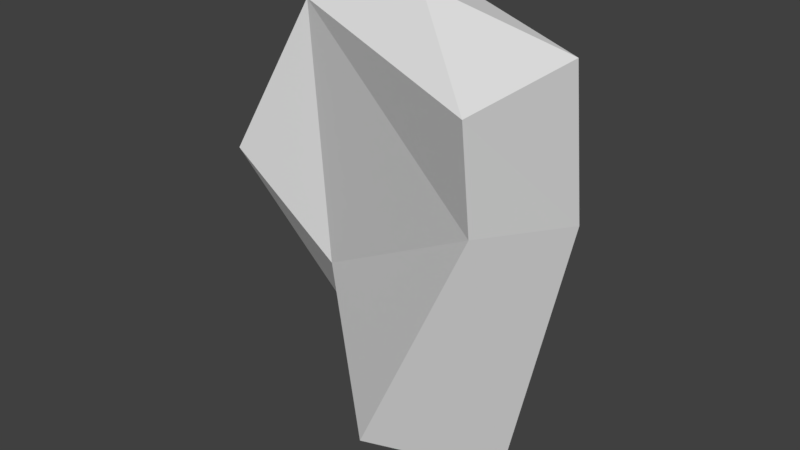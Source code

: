 # Source: huf_handl.blend  (saved by Blender 2.82.7; exported with 4.5.12 LTS)
import bpy
from mathutils import Matrix  # noqa: F401  (used for matrix-valued properties, if any)

bpy.ops.wm.read_factory_settings(use_empty=True)
scene = bpy.context.scene
scene.name = 'Scene'

# ---- collections
col_collection_1 = bpy.data.collections.new('Collection 1'); scene.collection.children.link(col_collection_1)

# ---- materials (node trees are filled in below, after node groups)
mat_standard = bpy.data.materials.new('Standard')
mat_standard.alpha_threshold = 0.0
mat_standard.use_transparent_shadow = False
mat_standard.specular_color = (0.0, 0.0, 0.0)
mat_standard.roughness = 0.5

# ---- material node trees

# ---- world
world_world = bpy.data.worlds.new('World'); scene.world = world_world
world_world.color = (0.05088, 0.05088, 0.05088)
world_world.use_sun_shadow = False
world_world.sun_shadow_jitter_overblur = 0.0
world_world.cycles.sampling_method = 'MANUAL'

# ---- meshes
me_geometry_n23530 = bpy.data.meshes.new('Geometry_n23530')
me_geometry_n23530.from_pydata([(-3.102, -0.8623, 9.599), (-2.335, 1.531, 10.11), (-2.47, 0.4011, 0.8176), (2.437, -3.091, 9.088), (2.148, -1.021, 0.5132), (3.041, -0.6599, 9.618), (-2.526, -0.9981, 3.842), (-0.8595, -2.032, 0.4563), (0.3574, 2.18, 1.13), (-0.6821, 0.2227, -0.2154), (-0.4231, -0.6043, 10.3), (2.941, 0.009104, 6.142), (2.395, -2.756, 6.774), (-4.546, 1.256, 6.424), (-5.122, -1.135, 5.912)], [], [(8, 13, 1), (5, 8, 1), (7, 2, 9), (6, 2, 7), (0, 12, 3), (2, 13, 8), (4, 9, 8), (8, 9, 2), (7, 9, 4), (3, 5, 10), (1, 0, 10), (3, 10, 0), (5, 1, 10), (12, 11, 3), (8, 11, 4), (11, 8, 5), (11, 12, 4), (7, 4, 12), (5, 3, 11), (6, 7, 12), (6, 12, 0), (2, 6, 14), (6, 0, 14), (2, 14, 13), (1, 14, 0), (13, 14, 1)])
_uv = me_geometry_n23530.uv_layers.new(name='UVMap')
_uv.uv.foreach_set('vector', [0.5219, 0.0002103, 0.2083, 0.1854, 0.0002103, 0.1126, 0.8673, 0.03114, 0.6542, 0.4426, 0.5223, 0.0002103, 0.9512, 0.4754, 0.9512, 0.6971, 0.84, 0.5916, 0.2948, 0.3747, 0.471, 0.2975, 0.5219, 0.5489, 0.4477, 0.9038, 0.3361, 0.5493, 0.4477, 0.5494, 0.471, 0.2975, 0.2083, 0.1854, 0.5219, 0.0002103, 0.7244, 0.4751, 0.84, 0.5916, 0.717, 0.7008, 0.717, 0.7008, 0.84, 0.5916, 0.9512, 0.6971, 0.9512, 0.4754, 0.84, 0.5916, 0.7244, 0.4751, 0.9983, 0.3539, 0.8677, 0.3556, 0.9336, 0.1784, 0.8677, 0.009959, 0.9983, 0.0002103, 0.9336, 0.1784, 0.9983, 0.3539, 0.9336, 0.1784, 0.9983, 0.0002103, 0.8677, 0.3556, 0.8677, 0.009959, 0.9336, 0.1784, 0.674, 0.633, 0.5362, 0.6284, 0.7166, 0.5299, 0.6542, 0.4426, 0.8509, 0.1994, 0.8673, 0.4746, 0.8509, 0.1994, 0.6542, 0.4426, 0.8673, 0.03114, 0.5362, 0.6284, 0.674, 0.633, 0.5223, 0.9038, 0.7166, 0.9998, 0.5223, 0.9038, 0.674, 0.633, 0.6074, 0.4751, 0.7166, 0.5299, 0.5362, 0.6284, 0.1746, 0.8625, 0.0002103, 0.7026, 0.3361, 0.5493, 0.1746, 0.8625, 0.3361, 0.5493, 0.4477, 0.9038, 0.471, 0.2975, 0.2948, 0.3747, 0.199, 0.2682, 0.2948, 0.3747, 0.01886, 0.2792, 0.199, 0.2682, 0.471, 0.2975, 0.199, 0.2682, 0.2083, 0.1854, 0.0002103, 0.1126, 0.199, 0.2682, 0.01886, 0.2792, 0.2083, 0.1854, 0.199, 0.2682, 0.0002103, 0.1126])
me_geometry_n23530.materials.append(mat_standard)
me_geometry_n23530.use_remesh_preserve_volume = False
me_geometry_n23530.use_remesh_preserve_attributes = False
me_geometry_n23530.use_mirror_vertex_groups = False
me_geometry_n23530.update()

# ---- objects
ob_foot__2 = bpy.data.objects.new('foot (2)', me_geometry_n23530)

# ---- transforms, parenting, visibility, modifiers, constraints
ob_foot__2.location = (0.0, 0.0, 0.0)
ob_foot__2.lineart.crease_threshold = 0.0

# ---- collection membership
col_collection_1.objects.link(ob_foot__2)

# ---- scene / render settings (as saved in the file)
scene.frame_start = 1; scene.frame_end = 250; scene.frame_set(183)
scene.render.engine = 'BLENDER_EEVEE_NEXT'
scene.render.resolution_percentage = 50
scene.render.dither_intensity = 0.0
scene.cycles.use_denoising = False
scene.cycles.samples = 128
scene.cycles.sampling_pattern = 'TABULATED_SOBOL'
scene.cycles.use_adaptive_sampling = False
scene.cycles.use_light_tree = False
scene.cycles.blur_glossy = 0.0
scene.cycles.sample_clamp_indirect = 0.0
scene.view_settings.view_transform = 'Standard'
bpy.context.view_layer.update()

# ---- added for rendering (the .blend has no active camera and no usable light): camera, sun
cam_auto = bpy.data.cameras.new('AutoCamera')
cam_auto.lens = 50.0
cam_auto.sensor_width = 36.0
cam_auto.clip_end = 1000.0
ob_auto_camera = bpy.data.objects.new('AutoCamera', cam_auto)
scene.collection.objects.link(ob_auto_camera)
ob_auto_camera.location = (12.204, -16.349, 15.6358)
ob_auto_camera.rotation_euler = (1.09748, -7.21219e-08, 0.694738)
scene.camera = ob_auto_camera
light_auto_sun = bpy.data.lights.new('AutoSun', 'SUN')
light_auto_sun.energy = 3.0
light_auto_sun.angle = 0.0523599
ob_auto_sun = bpy.data.objects.new('AutoSun', light_auto_sun)
scene.collection.objects.link(ob_auto_sun)
ob_auto_sun.rotation_euler = (0.872665, 0.174533, 0.523599)
bpy.context.view_layer.update()
